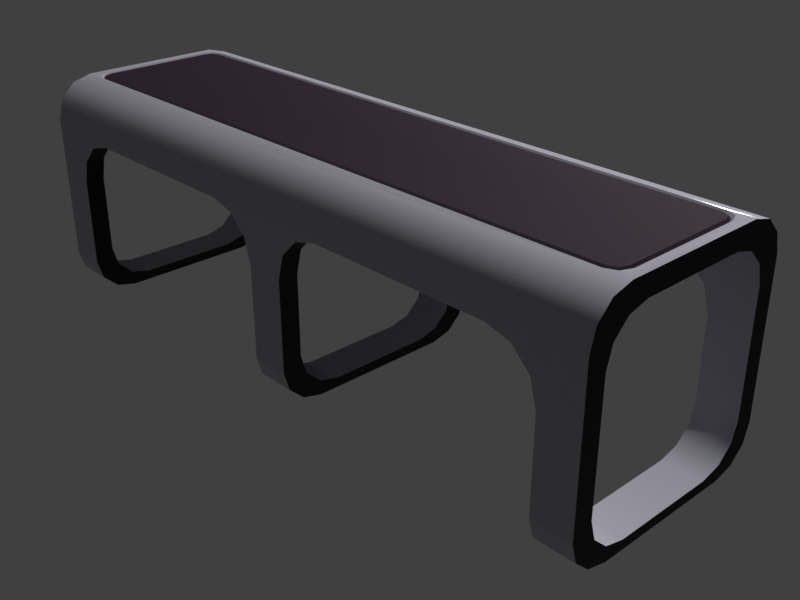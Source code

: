 # Source: scifi_bench.blend  (saved by Blender 3.6.14; exported with 4.5.12 LTS)
import bpy
from mathutils import Matrix  # noqa: F401  (used for matrix-valued properties, if any)

bpy.ops.wm.read_factory_settings(use_empty=True)
scene = bpy.context.scene
scene.name = 'Scene'

# ---- collections
col_cam___light = bpy.data.collections.new('Cam & light'); scene.collection.children.link(col_cam___light)
col_refer_6x = bpy.data.collections.new('Refer.6x'); scene.collection.children.link(col_refer_6x)
col_refer_3x = bpy.data.collections.new('Refer.3x'); scene.collection.children.link(col_refer_3x)
col_cutters_6x = bpy.data.collections.new('Cutters.6x'); scene.collection.children.link(col_cutters_6x)
col_cutters_3x = bpy.data.collections.new('Cutters.3x'); scene.collection.children.link(col_cutters_3x)
col_bench_6x = bpy.data.collections.new('Bench.6x'); scene.collection.children.link(col_bench_6x)
col_bench_3x = bpy.data.collections.new('Bench.3x'); scene.collection.children.link(col_bench_3x)

# ---- images (referenced by path relative to the original .blend; pixels are not part of the script)
import os
ASSET_DIR = os.environ.get("B2B_ASSET_DIR", "")  # directory of the original .blend (textures are referenced by path, not embedded)
HERE = os.path.dirname(os.path.abspath(__file__))  # packed textures are extracted next to this script under _unpacked/

def load_image(name, relpath, width, height, colorspace="sRGB"):
    """Load a texture the original file referenced (path relative to the .blend, or extracted next to this script)."""
    p = next((c for c in (os.path.join(HERE, relpath), os.path.join(ASSET_DIR, relpath)) if relpath and os.path.exists(c)), "")
    if p:
        img = bpy.data.images.load(p, check_existing=True)
        img.name = name
    else:  # same state as the original file: an image datablock whose file is absent (Cycles renders it pink)
        img = bpy.data.images.new(name, width, height)
        img.source = "FILE"
        img.filepath = "//" + (relpath or name)
    img.colorspace_settings.name = colorspace
    return img
img_plastic_n_png_001 = load_image('plastic.n.png.001', 'plastic.n.png', 1024, 1024, 'sRGB')
img_plastic_n_png = load_image('plastic.n.png', 'plastic.n.png', 1024, 1024, 'sRGB')
img_hex_plates_chair_n_png_001 = load_image('hex_plates_chair_n.png.001', 'hex_plates_chair_n.png', 1024, 1024, 'Non-Color')

# ---- materials (node trees are filled in below, after node groups)
mat_plastic_rubber = bpy.data.materials.new('Plastic.Rubber')
mat_plastic = bpy.data.materials.new('Plastic')
mat_softpad = bpy.data.materials.new('SoftPad')

# ---- node groups
ng_auto_smooth = bpy.data.node_groups.new('Auto Smooth', 'GeometryNodeTree')
_s = ng_auto_smooth.interface.new_socket(name='Geometry', in_out='OUTPUT', socket_type='NodeSocketGeometry')
_s = ng_auto_smooth.interface.new_socket(name='Geometry', in_out='INPUT', socket_type='NodeSocketGeometry')
_s = ng_auto_smooth.interface.new_socket(name='Angle', in_out='INPUT', socket_type='NodeSocketFloat')
_s.subtype = 'ANGLE'
_s.min_value = 0.0
_s.max_value = 3.142
ng_auto_smooth.is_modifier = True
_N = ng_auto_smooth.nodes; _L = ng_auto_smooth.links
n0 = _N.new('NodeGroupOutput'); n0.name = 'Group Output'; n0.location = (480, -100)
n1 = _N.new('NodeGroupInput'); n1.name = 'Group Input'; n1.location = (-420, -300)
n2 = _N.new('NodeGroupInput'); n2.name = 'Group Input.001'; n2.location = (-60, -100)
n3 = _N.new('GeometryNodeSetShadeSmooth'); n3.name = 'Set Shade Smooth'; n3.location = (120, -100)
n3.domain = 'EDGE'
n4 = _N.new('GeometryNodeSetShadeSmooth'); n4.name = 'Set Shade Smooth.001'; n4.location = (300, -100)
n5 = _N.new('GeometryNodeInputMeshEdgeAngle'); n5.name = 'Edge Angle'; n5.location = (-420, -220)
n6 = _N.new('GeometryNodeInputEdgeSmooth'); n6.name = 'Is Edge Smooth'; n6.location = (-60, -160)
n7 = _N.new('GeometryNodeInputShadeSmooth'); n7.name = 'Is Face Smooth'; n7.location = (-240, -340)
n8 = _N.new('FunctionNodeBooleanMath'); n8.name = 'Boolean Math'; n8.location = (-60, -220)
n9 = _N.new('FunctionNodeCompare'); n9.name = 'Compare'; n9.location = (-240, -180)
n9.operation = 'LESS_EQUAL'
_L.new(n5.outputs[0], n9.inputs[0])
_L.new(n4.outputs[0], n0.inputs[0])
_L.new(n1.outputs[1], n9.inputs[1])
_L.new(n9.outputs[0], n8.inputs[0])
_L.new(n7.outputs[0], n8.inputs[1])
_L.new(n2.outputs[0], n3.inputs[0])
_L.new(n6.outputs[0], n3.inputs[1])
_L.new(n3.outputs[0], n4.inputs[0])
_L.new(n8.outputs[0], n3.inputs[2])
n0.is_active_output = True

# ---- material node trees
mat_plastic_rubber.use_nodes = True; mat_plastic_rubber.node_tree.nodes.clear()
_N = mat_plastic_rubber.node_tree.nodes; _L = mat_plastic_rubber.node_tree.links
n0 = _N.new('ShaderNodeBsdfPrincipled'); n0.name = 'Principled BSDF'; n0.location = (10, 300)
n0.distribution = 'GGX'
n0.subsurface_method = 'RANDOM_WALK_SKIN'
n0.inputs[0].default_value = (0.02054, 0.01892, 0.02472, 1.0)
n0.inputs[2].default_value = 0.6
n0.inputs[3].default_value = 1.45
n0.inputs[27].default_value = (0.0, 0.0, 0.0, 1.0)
n0.inputs[28].default_value = 1.0
n1 = _N.new('ShaderNodeNormalMap'); n1.name = 'Normal Map'; n1.location = (-228, -226)
n2 = _N.new('ShaderNodeOutputMaterial'); n2.name = 'Material Output'; n2.location = (300, 300)
n3 = _N.new('ShaderNodeTexImage'); n3.name = 'Image Texture'; n3.location = (-561, -110)
n3.image = img_plastic_n_png_001
n4 = _N.new('ShaderNodeUVMap'); n4.name = 'UV Map.001'; n4.location = (-931, -120)
n4.uv_map = 'TexMap'
_L.new(n0.outputs[0], n2.inputs[0])
_L.new(n3.outputs[0], n1.inputs[1])
_L.new(n1.outputs[0], n0.inputs[5])
_L.new(n4.outputs[0], n3.inputs[0])
n2.is_active_output = True
mat_plastic.use_nodes = True; mat_plastic.node_tree.nodes.clear()
_N = mat_plastic.node_tree.nodes; _L = mat_plastic.node_tree.links
n0 = _N.new('ShaderNodeBsdfPrincipled'); n0.name = 'Principled BSDF'; n0.location = (10, 300)
n0.distribution = 'GGX'
n0.subsurface_method = 'RANDOM_WALK_SKIN'
n0.inputs[0].default_value = (0.6981, 0.6921, 0.8, 1.0)
n0.inputs[2].default_value = 0.05909
n0.inputs[3].default_value = 1.45
n0.inputs[27].default_value = (0.0, 0.0, 0.0, 1.0)
n0.inputs[28].default_value = 1.0
n1 = _N.new('ShaderNodeNormalMap'); n1.name = 'Normal Map'; n1.location = (-228, -226)
n2 = _N.new('ShaderNodeOutputMaterial'); n2.name = 'Material Output'; n2.location = (300, 300)
n3 = _N.new('ShaderNodeTexImage'); n3.name = 'Image Texture'; n3.location = (-561, -110)
n3.image = img_plastic_n_png
n4 = _N.new('ShaderNodeUVMap'); n4.name = 'UV Map.001'; n4.location = (-931, -120)
n4.uv_map = 'TexMap'
_L.new(n0.outputs[0], n2.inputs[0])
_L.new(n3.outputs[0], n1.inputs[1])
_L.new(n1.outputs[0], n0.inputs[5])
_L.new(n4.outputs[0], n3.inputs[0])
n2.is_active_output = True
mat_softpad.use_nodes = True; mat_softpad.node_tree.nodes.clear()
_N = mat_softpad.node_tree.nodes; _L = mat_softpad.node_tree.links
n0 = _N.new('ShaderNodeBsdfPrincipled'); n0.name = 'Principled BSDF'; n0.location = (10, 300)
n0.distribution = 'GGX'
n0.subsurface_method = 'RANDOM_WALK_SKIN'
n0.inputs[0].default_value = (0.04955, 0.02549, 0.04961, 1.0)
n0.inputs[3].default_value = 1.45
n0.inputs[27].default_value = (0.0, 0.0, 0.0, 1.0)
n0.inputs[28].default_value = 1.0
n1 = _N.new('ShaderNodeNormalMap'); n1.name = 'Normal Map'; n1.location = (-221, -235)
n2 = _N.new('ShaderNodeOutputMaterial'); n2.name = 'Material Output'; n2.location = (300, 300)
n3 = _N.new('ShaderNodeTexImage'); n3.name = 'Image Texture'; n3.location = (-595, -119)
n3.width = 280
n3.image = img_hex_plates_chair_n_png_001
n4 = _N.new('ShaderNodeUVMap'); n4.name = 'UV Map.001'; n4.location = (-902, -171)
n4.uv_map = 'TexMap'
_L.new(n0.outputs[0], n2.inputs[0])
_L.new(n3.outputs[0], n1.inputs[1])
_L.new(n1.outputs[0], n0.inputs[5])
_L.new(n4.outputs[0], n3.inputs[0])
n2.is_active_output = True

# ---- world
world_world = bpy.data.worlds.new('World'); scene.world = world_world
world_world.use_nodes = True; world_world.node_tree.nodes.clear()
_N = world_world.node_tree.nodes; _L = world_world.node_tree.links
n0 = _N.new('ShaderNodeOutputWorld'); n0.name = 'World Output'; n0.location = (300, 300)
n1 = _N.new('ShaderNodeBackground'); n1.name = 'Background'; n1.location = (10, 300)
n1.inputs[0].default_value = (0.05088, 0.05088, 0.05088, 1.0)
_L.new(n1.outputs[0], n0.inputs[0])
n0.is_active_output = True
world_world.color = (0.05088, 0.05088, 0.05088)
world_world.use_sun_shadow = False
world_world.sun_shadow_jitter_overblur = 0.0

# ---- cameras
cam_camera = bpy.data.cameras.new('Camera')
cam_camera.clip_end = 100.0
cam_camera.ortho_scale = 7.314

# ---- lights
light_light = bpy.data.lights.new('Light', 'POINT')
light_light.transmission_factor = 0.0
light_light.energy = 1000.0
light_light.shadow_soft_size = 0.1
light_light.shadow_maximum_resolution = 0.006
light_light.use_absolute_resolution = True

# ---- meshes
me_cube_001 = bpy.data.meshes.new('Cube.001')
me_cube_001.from_pydata([(-0.23, -0.23, -0.23), (-0.23, -0.23, 0.23), (-0.23, 0.23, -0.23), (-0.23, 0.23, 0.23), (0.23, -0.23, -0.23), (0.23, -0.23, 0.23), (0.23, 0.23, -0.23), (0.23, 0.23, 0.23)], [], [(0, 1, 3, 2), (2, 3, 7, 6), (6, 7, 5, 4), (4, 5, 1, 0), (2, 6, 4, 0), (7, 3, 1, 5)])
_uv = me_cube_001.uv_layers.new(name='UVMap')
_uv.uv.foreach_set('vector', [0.375, 0.0, 0.625, 0.0, 0.625, 0.25, 0.375, 0.25, 0.375, 0.25, 0.625, 0.25, 0.625, 0.5, 0.375, 0.5, 0.375, 0.5, 0.625, 0.5, 0.625, 0.75, 0.375, 0.75, 0.375, 0.75, 0.625, 0.75, 0.625, 1.0, 0.375, 1.0, 0.125, 0.5, 0.375, 0.5, 0.375, 0.75, 0.125, 0.75, 0.625, 0.5, 0.875, 0.5, 0.875, 0.75, 0.625, 0.75])
me_cube_001.update()
me_cube_010 = bpy.data.meshes.new('Cube.010')
me_cube_010.from_pydata([(-1.3, -0.33, -0.1), (-1.3, 0.33, -0.1), (-0.71, -0.33, -0.1), (-0.71, 0.33, -0.1), (0.71, -0.33, -0.1), (0.71, 0.33, -0.1), (1.3, -0.33, -0.1), (1.3, 0.33, -0.1), (-1.2, -0.33, 0.36), (-1.3, -0.33, 0.26), (-1.25, -0.33, 0.3466), (-1.287, -0.33, 0.31), (-1.3, 0.33, 0.26), (-1.2, 0.33, 0.36), (-1.287, 0.33, 0.31), (-1.25, 0.33, 0.3466), (-0.71, -0.33, 0.26), (-0.81, -0.33, 0.36), (-0.7234, -0.33, 0.31), (-0.76, -0.33, 0.3466), (-0.81, 0.33, 0.36), (-0.71, 0.33, 0.26), (-0.76, 0.33, 0.3466), (-0.7234, 0.33, 0.31), (0.81, -0.33, 0.36), (0.71, -0.33, 0.26), (0.76, -0.33, 0.3466), (0.7234, -0.33, 0.31), (0.71, 0.33, 0.26), (0.81, 0.33, 0.36), (0.7234, 0.33, 0.31), (0.76, 0.33, 0.3466), (1.3, -0.33, 0.26), (1.2, -0.33, 0.36), (1.287, -0.33, 0.31), (1.25, -0.33, 0.3466), (1.2, 0.33, 0.36), (1.3, 0.33, 0.26), (1.25, 0.33, 0.3466), (1.287, 0.33, 0.31), (-0.63, -0.33, -0.1), (-0.63, 0.33, -0.1), (-0.04, -0.33, -0.1), (-0.04, 0.33, -0.1), (-0.53, -0.33, 0.36), (-0.63, -0.33, 0.26), (-0.58, -0.33, 0.3466), (-0.6166, -0.33, 0.31), (-0.63, 0.33, 0.26), (-0.53, 0.33, 0.36), (-0.6166, 0.33, 0.31), (-0.58, 0.33, 0.3466), (-0.04, -0.33, 0.26), (-0.14, -0.33, 0.36), (-0.0534, -0.33, 0.31), (-0.09, -0.33, 0.3466), (-0.14, 0.33, 0.36), (-0.04, 0.33, 0.26), (-0.09, 0.33, 0.3466), (-0.0534, 0.33, 0.31), (0.04, -0.33, -0.1), (0.04, 0.33, -0.1), (0.63, -0.33, -0.1), (0.63, 0.33, -0.1), (0.14, -0.33, 0.36), (0.04, -0.33, 0.26), (0.09, -0.33, 0.3466), (0.0534, -0.33, 0.31), (0.04, 0.33, 0.26), (0.14, 0.33, 0.36), (0.0534, 0.33, 0.31), (0.09, 0.33, 0.3466), (0.63, -0.33, 0.26), (0.53, -0.33, 0.36), (0.6166, -0.33, 0.31), (0.58, -0.33, 0.3466), (0.53, 0.33, 0.36), (0.63, 0.33, 0.26), (0.58, 0.33, 0.3466), (0.6166, 0.33, 0.31)], [], [(20, 13, 8, 17), (3, 21, 16, 2), (6, 32, 34, 35, 33, 24, 26, 27, 25, 4), (0, 9, 12, 1), (1, 3, 2, 0), (1, 12, 14, 15, 13, 20, 22, 23, 21, 3), (36, 29, 24, 33), (7, 37, 32, 6), (4, 25, 28, 5), (5, 7, 6, 4), (5, 28, 30, 31, 29, 36, 38, 39, 37, 7), (8, 13, 15, 10), (10, 15, 14, 11), (11, 14, 12, 9), (20, 17, 19, 22), (22, 19, 18, 23), (23, 18, 16, 21), (24, 29, 31, 26), (26, 31, 30, 27), (27, 30, 28, 25), (36, 33, 35, 38), (38, 35, 34, 39), (39, 34, 32, 37), (2, 16, 18, 19, 17, 8, 10, 11, 9, 0), (56, 49, 44, 53), (43, 57, 52, 42), (40, 45, 48, 41), (41, 43, 42, 40), (41, 48, 50, 51, 49, 56, 58, 59, 57, 43), (44, 49, 51, 46), (46, 51, 50, 47), (47, 50, 48, 45), (56, 53, 55, 58), (58, 55, 54, 59), (59, 54, 52, 57), (42, 52, 54, 55, 53, 44, 46, 47, 45, 40), (62, 72, 74, 75, 73, 64, 66, 67, 65, 60), (76, 69, 64, 73), (63, 77, 72, 62), (60, 65, 68, 61), (61, 63, 62, 60), (61, 68, 70, 71, 69, 76, 78, 79, 77, 63), (64, 69, 71, 66), (66, 71, 70, 67), (67, 70, 68, 65), (76, 73, 75, 78), (78, 75, 74, 79), (79, 74, 72, 77)])
_uv = me_cube_010.uv_layers.new(name='TexMap')
_uv.uv.foreach_set('vector', [3.289, 11.39, 3.289, 13.42, -0.1521, 13.42, -0.1521, 11.39, 3.289, 8.7, 3.289, 10.58, -0.1521, 10.58, -0.1521, 8.7, 10.59, -12.1, 8.709, -12.1, 8.448, -12.17, 8.257, -12.36, 8.187, -12.62, 8.187, -14.65, 8.257, -14.91, 8.448, -15.1, 8.709, -15.17, 10.59, -15.17, -0.1521, 16.11, -0.1521, 14.23, 3.289, 14.23, 3.289, 16.11, 3.289, 5.624, 3.289, 8.7, -0.1521, 8.7, -0.1521, 5.624, 3.289, 5.624, 5.166, 5.624, 5.427, 5.694, 5.617, 5.885, 5.687, 6.146, 5.687, 8.179, 5.617, 8.44, 5.427, 8.63, 5.166, 8.7, 3.289, 8.7, 14.03, -9.41, 14.03, -7.376, 10.59, -7.376, 10.59, -9.41, 14.03, -12.1, 14.03, -10.22, 10.59, -10.22, 10.59, -12.1, 10.59, -4.69, 10.59, -6.567, 14.03, -6.567, 14.03, -4.69, 14.03, -15.17, 14.03, -12.1, 10.59, -12.1, 10.59, -15.17, 14.03, -15.17, 15.9, -15.17, 16.16, -15.1, 16.36, -14.91, 16.42, -14.65, 16.42, -12.62, 16.36, -12.36, 16.16, -12.17, 15.9, -12.1, 14.03, -12.1, -0.1521, 13.42, 3.289, 13.42, 3.289, 13.69, -0.1521, 13.69, -0.1521, 13.69, 3.289, 13.69, 3.289, 13.96, -0.1521, 13.96, -0.1521, 13.96, 3.289, 13.96, 3.289, 14.23, -0.1521, 14.23, 3.289, 11.39, -0.1521, 11.39, -0.1521, 11.12, 3.289, 11.12, 3.289, 11.12, -0.1521, 11.12, -0.1521, 10.85, 3.289, 10.85, 3.289, 10.85, -0.1521, 10.85, -0.1521, 10.58, 3.289, 10.58, 10.59, -7.376, 14.03, -7.376, 14.03, -7.106, 10.59, -7.106, 10.59, -7.106, 14.03, -7.106, 14.03, -6.837, 10.59, -6.837, 10.59, -6.837, 14.03, -6.837, 14.03, -6.567, 10.59, -6.567, 14.03, -9.41, 10.59, -9.41, 10.59, -9.68, 14.03, -9.68, 14.03, -9.68, 10.59, -9.68, 10.59, -9.949, 14.03, -9.949, 14.03, -9.949, 10.59, -9.949, 10.59, -10.22, 14.03, -10.22, -0.1521, 8.7, -2.029, 8.7, -2.29, 8.63, -2.481, 8.44, -2.55, 8.179, -2.55, 6.146, -2.481, 5.885, -2.29, 5.694, -2.029, 5.624, -0.1521, 5.624, 11.68, 11.39, 11.68, 13.42, 8.236, 13.42, 8.236, 11.39, 11.68, 8.7, 11.68, 10.58, 8.236, 10.58, 8.236, 8.7, 8.236, 16.11, 8.236, 14.23, 11.68, 14.23, 11.68, 16.11, 11.68, 5.624, 11.68, 8.7, 8.236, 8.7, 8.236, 5.624, 11.68, 5.624, 13.55, 5.624, 13.81, 5.694, 14.01, 5.885, 14.08, 6.146, 14.08, 8.179, 14.01, 8.44, 13.81, 8.63, 13.55, 8.7, 11.68, 8.7, 8.236, 13.42, 11.68, 13.42, 11.68, 13.69, 8.236, 13.69, 8.236, 13.69, 11.68, 13.69, 11.68, 13.96, 8.236, 13.96, 8.236, 13.96, 11.68, 13.96, 11.68, 14.23, 8.236, 14.23, 11.68, 11.39, 8.236, 11.39, 8.236, 11.12, 11.68, 11.12, 11.68, 11.12, 8.236, 11.12, 8.236, 10.85, 11.68, 10.85, 11.68, 10.85, 8.236, 10.85, 8.236, 10.58, 11.68, 10.58, 8.236, 8.7, 6.359, 8.7, 6.098, 8.63, 5.907, 8.44, 5.837, 8.179, 5.837, 6.146, 5.907, 5.885, 6.098, 5.694, 6.359, 5.624, 8.236, 5.624, -9.586, 13.08, -7.709, 13.08, -7.448, 13.15, -7.257, 13.34, -7.187, 13.6, -7.187, 15.63, -7.257, 15.9, -7.448, 16.09, -7.709, 16.16, -9.586, 16.16, -13.03, 10.39, -13.03, 8.36, -9.586, 8.36, -9.586, 10.39, -13.03, 13.08, -13.03, 11.2, -9.586, 11.2, -9.586, 13.08, -9.586, 5.673, -9.586, 7.55, -13.03, 7.55, -13.03, 5.673, -13.03, 16.16, -13.03, 13.08, -9.586, 13.08, -9.586, 16.16, -13.03, 16.16, -14.9, 16.16, -15.16, 16.09, -15.36, 15.9, -15.42, 15.63, -15.42, 13.6, -15.36, 13.34, -15.16, 13.15, -14.9, 13.08, -13.03, 13.08, -9.586, 8.36, -13.03, 8.36, -13.03, 8.09, -9.586, 8.09, -9.586, 8.09, -13.03, 8.09, -13.03, 7.82, -9.586, 7.82, -9.586, 7.82, -13.03, 7.82, -13.03, 7.55, -9.586, 7.55, -13.03, 10.39, -9.586, 10.39, -9.586, 10.66, -13.03, 10.66, -13.03, 10.66, -9.586, 10.66, -9.586, 10.93, -13.03, 10.93, -13.03, 10.93, -9.586, 10.93, -9.586, 11.2, -13.03, 11.2])
me_cube_010.materials.append(mat_plastic_rubber)
me_cube_010.update()
me_cube_003 = bpy.data.meshes.new('Cube.003')
me_cube_003.from_pydata([(-0.61, -0.33, -0.1), (-0.61, 0.33, -0.1), (-0.04, -0.33, -0.1), (-0.04, 0.33, -0.1), (-0.51, -0.33, 0.36), (-0.61, -0.33, 0.26), (-0.56, -0.33, 0.3466), (-0.5966, -0.33, 0.31), (-0.61, 0.33, 0.26), (-0.51, 0.33, 0.36), (-0.5966, 0.33, 0.31), (-0.56, 0.33, 0.3466), (-0.04, -0.33, 0.26), (-0.14, -0.33, 0.36), (-0.0534, -0.33, 0.31), (-0.09, -0.33, 0.3466), (-0.14, 0.33, 0.36), (-0.04, 0.33, 0.26), (-0.09, 0.33, 0.3466), (-0.0534, 0.33, 0.31), (0.04, -0.33, -0.1), (0.04, 0.33, -0.1), (0.61, -0.33, -0.1), (0.61, 0.33, -0.1), (0.14, -0.33, 0.36), (0.04, -0.33, 0.26), (0.09, -0.33, 0.3466), (0.0534, -0.33, 0.31), (0.04, 0.33, 0.26), (0.14, 0.33, 0.36), (0.0534, 0.33, 0.31), (0.09, 0.33, 0.3466), (0.61, -0.33, 0.26), (0.51, -0.33, 0.36), (0.5966, -0.33, 0.31), (0.56, -0.33, 0.3466), (0.51, 0.33, 0.36), (0.61, 0.33, 0.26), (0.56, 0.33, 0.3466), (0.5966, 0.33, 0.31)], [], [(16, 9, 4, 13), (3, 17, 12, 2), (0, 5, 8, 1), (1, 3, 2, 0), (1, 8, 10, 11, 9, 16, 18, 19, 17, 3), (4, 9, 11, 6), (6, 11, 10, 7), (7, 10, 8, 5), (16, 13, 15, 18), (18, 15, 14, 19), (19, 14, 12, 17), (2, 12, 14, 15, 13, 4, 6, 7, 5, 0), (36, 29, 24, 33), (23, 37, 32, 22), (20, 25, 28, 21), (21, 23, 22, 20), (21, 28, 30, 31, 29, 36, 38, 39, 37, 23), (24, 29, 31, 26), (26, 31, 30, 27), (27, 30, 28, 25), (36, 33, 35, 38), (38, 35, 34, 39), (39, 34, 32, 37), (22, 32, 34, 35, 33, 24, 26, 27, 25, 20)])
_uv = me_cube_003.uv_layers.new(name='TexMap')
_uv.uv.foreach_set('vector', [11.83, 1.32, 11.83, 5.05, 5.173, 5.05, 5.173, 1.32, 11.83, -3.875, 11.83, -0.2459, 5.173, -0.2459, 5.173, -3.875, 5.173, 10.24, 5.173, 6.615, 11.83, 6.615, 11.83, 10.24, 11.83, -9.622, 11.83, -3.875, 5.173, -3.875, 5.173, -9.622, 11.83, -9.622, 15.46, -9.622, 15.96, -9.487, 16.33, -9.118, 16.46, -8.614, 16.46, -4.883, 16.33, -4.379, 15.96, -4.01, 15.46, -3.875, 11.83, -3.875, 5.173, 5.05, 11.83, 5.05, 11.83, 5.572, 5.173, 5.572, 5.173, 5.572, 11.83, 5.572, 11.83, 6.094, 5.173, 6.094, 5.173, 6.094, 11.83, 6.094, 11.83, 6.615, 5.173, 6.615, 11.83, 1.32, 5.173, 1.32, 5.173, 0.7978, 11.83, 0.7978, 11.83, 0.7978, 5.173, 0.7978, 5.173, 0.276, 11.83, 0.276, 11.83, 0.276, 5.173, 0.276, 5.173, -0.2459, 11.83, -0.2459, 5.173, -3.875, 1.544, -3.875, 1.04, -4.01, 0.6706, -4.379, 0.5356, -4.883, 0.5356, -8.614, 0.6706, -9.118, 1.04, -9.487, 1.544, -9.622, 5.173, -9.622, -10.83, -0.6966, -10.83, -4.427, -4.173, -4.427, -4.173, -0.6966, -10.83, 4.498, -10.83, 0.8689, -4.173, 0.8689, -4.173, 4.498, -4.173, -9.622, -4.173, -5.992, -10.83, -5.992, -10.83, -9.622, -10.83, 10.24, -10.83, 4.498, -4.173, 4.498, -4.173, 10.24, -10.83, 10.24, -14.46, 10.24, -14.96, 10.11, -15.33, 9.741, -15.46, 9.237, -15.46, 5.506, -15.33, 5.002, -14.96, 4.633, -14.46, 4.498, -10.83, 4.498, -4.173, -4.427, -10.83, -4.427, -10.83, -4.949, -4.173, -4.949, -4.173, -4.949, -10.83, -4.949, -10.83, -5.471, -4.173, -5.471, -4.173, -5.471, -10.83, -5.471, -10.83, -5.992, -4.173, -5.992, -10.83, -0.6966, -4.173, -0.6966, -4.173, -0.1748, -10.83, -0.1748, -10.83, -0.1748, -4.173, -0.1748, -4.173, 0.3471, -10.83, 0.3471, -10.83, 0.3471, -4.173, 0.3471, -4.173, 0.8689, -10.83, 0.8689, -4.173, 4.498, -0.5437, 4.498, -0.03965, 4.633, 0.3294, 5.002, 0.4644, 5.506, 0.4644, 9.237, 0.3294, 9.741, -0.03966, 10.11, -0.5437, 10.24, -4.173, 10.24])
me_cube_003.materials.append(mat_plastic_rubber)
me_cube_003.update()
me_cube_007 = bpy.data.meshes.new('Cube.007')
me_cube_007.from_pydata([(-1.38, -0.23, -0.1524), (-1.38, -0.1464, -0.23), (-1.38, -0.2188, -0.1912), (-1.38, -0.1882, -0.2196), (-1.38, -0.23, 0.1487), (-1.38, -0.1893, 0.2191), (-1.38, -0.2191, 0.1893), (-1.38, 0.23, -0.1524), (-1.38, 0.1464, -0.23), (-1.38, 0.2188, -0.1912), (-1.38, 0.1882, -0.2196), (-1.38, 0.23, 0.1487), (-1.38, 0.2191, 0.1893), (-1.38, 0.1893, 0.2191), (1.38, -0.23, -0.1524), (1.38, -0.1464, -0.23), (1.38, -0.2188, -0.1912), (1.38, -0.1882, -0.2196), (1.38, -0.23, 0.1487), (1.38, -0.2191, 0.1893), (1.38, -0.1893, 0.2191), (1.38, 0.23, -0.1524), (1.38, 0.1464, -0.23), (1.38, 0.2188, -0.1912), (1.38, 0.1882, -0.2196), (1.38, 0.23, 0.1487), (1.38, 0.1893, 0.2191), (1.38, 0.2191, 0.1893), (-1.38, 0.1087, 0.19), (-1.38, 0.19, 0.1087), (-1.38, 0.1493, 0.1791), (-1.38, 0.1791, 0.1493), (-1.38, -0.19, 0.1087), (-1.38, -0.1087, 0.19), (-1.38, -0.1791, 0.1493), (-1.38, -0.1493, 0.1791), (-1.38, -0.19, -0.1324), (-1.38, -0.1064, -0.21), (-1.38, -0.1788, -0.1712), (-1.38, -0.1482, -0.1996), (-1.38, 0.1064, -0.21), (-1.38, 0.19, -0.1324), (-1.38, 0.1482, -0.1996), (-1.38, 0.1788, -0.1712), (1.38, -0.1087, 0.19), (1.38, -0.19, 0.1087), (1.38, -0.1493, 0.1791), (1.38, -0.1791, 0.1493), (1.38, 0.19, 0.1087), (1.38, 0.1087, 0.19), (1.38, 0.1791, 0.1493), (1.38, 0.1493, 0.1791), (1.38, -0.1064, -0.21), (1.38, -0.19, -0.1324), (1.38, -0.1482, -0.1996), (1.38, -0.1788, -0.1712), (1.38, 0.19, -0.1324), (1.38, 0.1064, -0.21), (1.38, 0.1788, -0.1712), (1.38, 0.1482, -0.1996), (-1.38, 0.1487, 0.23), (-1.38, -0.1487, 0.23), (1.38, 0.1487, 0.23), (1.38, -0.1487, 0.23), (-1.328, -0.1387, 0.23), (-1.35, -0.1167, 0.23), (-1.344, -0.1323, 0.23), (-1.35, 0.1167, 0.23), (-1.328, 0.1387, 0.23), (-1.344, 0.1323, 0.23), (1.35, -0.1167, 0.23), (1.328, -0.1387, 0.23), (1.344, -0.1323, 0.23), (1.328, 0.1387, 0.23), (1.35, 0.1167, 0.23), (1.344, 0.1323, 0.23), (-1.33, -0.1487, 0.23), (-1.351, -0.1399, 0.23), (-1.36, -0.1187, 0.23), (-1.36, 0.1187, 0.23), (-1.351, 0.1399, 0.23), (-1.33, 0.1487, 0.23), (1.36, -0.1187, 0.23), (1.351, -0.1399, 0.23), (1.33, -0.1487, 0.23), (1.33, 0.1487, 0.23), (1.351, 0.1399, 0.23), (1.36, 0.1187, 0.23), (-1.329, -0.1437, 0.225), (-1.347, -0.1361, 0.225), (-1.355, -0.1177, 0.225), (-1.355, 0.1177, 0.225), (-1.347, 0.1361, 0.225), (-1.329, 0.1437, 0.225), (1.355, -0.1177, 0.225), (1.347, -0.1361, 0.225), (1.329, -0.1437, 0.225), (1.329, 0.1437, 0.225), (1.347, 0.1361, 0.225), (1.355, 0.1177, 0.225)], [], [(48, 29, 41, 56), (61, 60, 28, 33), (37, 52, 57, 40), (14, 18, 4, 0), (45, 18, 14, 53), (8, 1, 37, 40), (49, 62, 63, 44), (29, 11, 7, 41), (56, 21, 25, 48), (74, 75, 73, 68, 69, 67, 65, 66, 64, 71, 72, 70), (52, 15, 22, 57), (36, 32, 45, 53), (28, 49, 44, 33), (86, 87, 82, 83, 84, 63, 62, 85), (9, 23, 24, 10), (7, 21, 23, 9), (17, 3, 1, 15), (16, 2, 3, 17), (14, 0, 2, 16), (30, 51, 49, 28), (31, 50, 51, 30), (29, 48, 50, 31), (46, 35, 33, 44), (0, 36, 38, 2), (2, 38, 39, 3), (3, 39, 37, 1), (8, 40, 42, 10), (10, 42, 43, 9), (9, 43, 41, 7), (47, 34, 35, 46), (45, 32, 34, 47), (43, 58, 56, 41), (15, 52, 54, 17), (17, 54, 55, 16), (16, 55, 53, 14), (21, 56, 58, 23), (23, 58, 59, 24), (24, 59, 57, 22), (42, 59, 58, 43), (40, 57, 59, 42), (39, 54, 52, 37), (38, 55, 54, 39), (36, 53, 55, 38), (27, 12, 13, 26), (25, 11, 12, 27), (19, 6, 4, 18), (20, 5, 6, 19), (8, 22, 15, 1), (11, 29, 31, 12), (12, 31, 30, 13), (13, 30, 28, 60), (61, 33, 35, 5), (5, 35, 34, 6), (6, 34, 32, 4), (18, 45, 47, 19), (19, 47, 46, 20), (20, 46, 44, 63), (62, 49, 51, 26), (26, 51, 50, 27), (27, 50, 48, 25), (0, 4, 32, 36), (11, 25, 21, 7), (76, 77, 78, 79, 80, 81, 60, 61), (10, 24, 22, 8), (88, 89, 77, 76), (89, 90, 78, 77), (91, 92, 80, 79), (92, 93, 81, 80), (94, 95, 83, 82), (95, 96, 84, 83), (97, 98, 86, 85), (98, 99, 87, 86), (90, 91, 79, 78), (96, 88, 76, 84), (99, 94, 82, 87), (93, 97, 85, 81), (64, 66, 89, 88), (66, 65, 90, 89), (67, 69, 92, 91), (69, 68, 93, 92), (70, 72, 95, 94), (72, 71, 96, 95), (73, 75, 98, 97), (75, 74, 99, 98), (65, 67, 91, 90), (71, 64, 88, 96), (74, 70, 94, 99), (68, 73, 97, 93), (84, 76, 61, 5, 20, 63), (26, 13, 60, 81, 85, 62)])
me_cube_007.polygons.foreach_set('use_smooth', [True] * 90)
me_cube_007.polygons.foreach_set('material_index', [0, 2, 0, 0, 2, 2, 2, 2, 2, 1, 2, 0, 0, 0, 0, 0, 0, 0, 0, 0, 0, 0, 0, 2, 2, 2, 2, 2, 2, 0, 0, 0, 2, 2, 2, 2, 2, 2, 0, 0, 0, 0, 0, 0, 0, 0, 0, 0, 2, 2, 2, 2, 2, 2, 2, 2, 2, 2, 2, 2, 2, 0, 0, 0, 0, 0, 0, 0, 0, 0, 0, 0, 0, 0, 0, 0, 1, 1, 1, 1, 1, 1, 1, 1, 1, 1, 1, 1, 0, 0])
_k = set([(64, 66), (64, 71), (65, 66), (65, 67), (67, 69), (68, 69), (68, 73), (70, 72), (70, 74), (71, 72), (73, 75), (74, 75), (76, 77), (76, 84), (77, 78), (78, 79), (79, 80), (80, 81), (81, 85), (82, 83), (82, 87), (83, 84), (85, 86), (86, 87), (88, 89), (88, 96), (89, 90), (90, 91), (91, 92), (92, 93), (93, 97), (94, 95), (94, 99), (95, 96), (97, 98), (98, 99)])
me_cube_007.attributes.new('sharp_edge', 'BOOLEAN', 'EDGE').data.foreach_set('value', [ (min(e.vertices), max(e.vertices)) in _k for e in me_cube_007.edges])
_uv = me_cube_007.uv_layers.new(name='TexMap')
_uv.uv.foreach_set('vector', [12.53, -15.45, 12.53, 11.81, 10.15, 11.81, 10.15, -15.45, 6.589, 15.65, 6.589, 12.71, 6.984, 13.11, 6.984, 15.25, 6.81, 11.81, 6.81, -15.45, 8.912, -15.45, 8.912, 11.81, -13.72, -15.45, -10.74, -15.45, -10.73, 11.88, -13.71, 11.88, 3.144, 12.3, 2.749, 11.91, 5.723, 11.91, 5.525, 12.3, 11.13, 12.73, 11.13, 15.62, 10.93, 15.23, 10.93, 13.13, 2.341, 15.25, 1.946, 15.65, 1.946, 12.71, 2.341, 13.11, 7.787, 12.3, 7.392, 11.91, 10.37, 11.91, 10.17, 12.3, 5.525, 16.05, 5.723, 16.45, 2.749, 16.45, 3.144, 16.05, -6.87, -15.11, -6.727, -15.05, -6.669, -14.9, -6.681, 11.33, -6.739, 11.47, -6.882, 11.54, -9.139, 11.54, -9.282, 11.48, -9.34, 11.33, -9.338, -14.9, -9.281, -15.05, -9.137, -15.11, 6.291, 13.13, 6.489, 12.73, 6.489, 15.62, 6.291, 15.23, 5.574, 11.81, 3.193, 11.81, 3.193, -15.45, 5.574, -15.45, 13.78, 11.81, 13.78, -15.45, 15.92, -15.45, 15.92, 11.81, -6.622, -15.15, -6.839, -15.25, -9.169, -15.25, -9.385, -15.15, -9.479, -14.93, -9.473, -15.44, -6.535, -15.45, -6.529, -14.93, -1.909, 11.88, -1.893, -15.45, -1.48, -15.45, -1.496, 11.88, -2.309, 11.88, -2.292, -15.45, -1.893, -15.45, -1.909, 11.88, -14.53, -15.45, -14.52, 11.88, -14.95, 11.88, -14.96, -15.45, -14.12, -15.45, -14.11, 11.88, -14.52, 11.88, -14.53, -15.45, -13.72, -15.45, -13.71, 11.88, -14.11, 11.88, -14.12, -15.45, 13.36, 11.81, 13.36, -15.45, 13.78, -15.45, 13.78, 11.81, 12.95, 11.81, 12.95, -15.45, 13.36, -15.45, 13.36, 11.81, 12.53, 11.81, 12.53, -15.45, 12.95, -15.45, 12.95, 11.81, 2.362, -15.45, 2.362, 11.81, 1.946, 11.81, 1.946, -15.45, 10.37, 16.45, 10.17, 16.05, 10.55, 15.94, 10.75, 16.34, 10.75, 16.34, 10.55, 15.94, 10.83, 15.64, 11.03, 16.04, 11.03, 16.04, 10.83, 15.64, 10.93, 15.23, 11.13, 15.62, 11.13, 12.73, 10.93, 13.13, 10.83, 12.71, 11.03, 12.32, 11.03, 12.32, 10.83, 12.71, 10.55, 12.41, 10.75, 12.02, 10.75, 12.02, 10.55, 12.41, 10.17, 12.3, 10.37, 11.91, 2.777, -15.45, 2.777, 11.81, 2.362, 11.81, 2.362, -15.45, 3.193, -15.45, 3.193, 11.81, 2.777, 11.81, 2.777, -15.45, 9.75, 11.81, 9.75, -15.45, 10.15, -15.45, 10.15, 11.81, 6.489, 12.73, 6.291, 13.13, 6.189, 12.71, 6.386, 12.32, 6.386, 12.32, 6.189, 12.71, 5.908, 12.41, 6.106, 12.02, 6.106, 12.02, 5.908, 12.41, 5.525, 12.3, 5.723, 11.91, 5.723, 16.45, 5.525, 16.05, 5.908, 15.94, 6.106, 16.34, 6.106, 16.34, 5.908, 15.94, 6.189, 15.64, 6.386, 16.04, 6.386, 16.04, 6.189, 15.64, 6.291, 15.23, 6.489, 15.62, 9.338, 11.81, 9.338, -15.45, 9.75, -15.45, 9.75, 11.81, 8.912, 11.81, 8.912, -15.45, 9.338, -15.45, 9.338, 11.81, 6.385, 11.81, 6.385, -15.45, 6.81, -15.45, 6.81, 11.81, 5.973, 11.81, 5.973, -15.45, 6.385, -15.45, 6.385, 11.81, 5.574, 11.81, 5.574, -15.45, 5.973, -15.45, 5.973, 11.81, -5.69, -15.45, -5.706, 11.87, -6.123, 11.87, -6.107, -15.45, -5.273, -15.45, -5.29, 11.87, -5.706, 11.87, -5.69, -15.45, -10.32, -15.45, -10.31, 11.88, -10.73, 11.88, -10.74, -15.45, -9.902, -15.45, -9.896, 11.88, -10.31, 11.88, -10.32, -15.45, -1.069, 11.88, -1.053, -15.45, 1.846, -15.45, 1.83, 11.88, 7.392, 11.91, 7.787, 12.3, 7.385, 12.41, 6.99, 12.01, 6.99, 12.01, 7.385, 12.41, 7.091, 12.7, 6.696, 12.31, 6.696, 12.31, 7.091, 12.7, 6.984, 13.11, 6.589, 12.71, 6.589, 15.65, 6.984, 15.25, 7.091, 15.65, 6.696, 16.05, 6.696, 16.05, 7.091, 15.65, 7.385, 15.95, 6.99, 16.34, 6.99, 16.34, 7.385, 15.95, 7.787, 16.05, 7.392, 16.45, 2.749, 11.91, 3.144, 12.3, 2.742, 12.41, 2.347, 12.01, 2.347, 12.01, 2.742, 12.41, 2.449, 12.7, 2.054, 12.31, 2.054, 12.31, 2.449, 12.7, 2.341, 13.11, 1.946, 12.71, 1.946, 15.65, 2.341, 15.25, 2.449, 15.65, 2.054, 16.05, 2.054, 16.05, 2.449, 15.65, 2.742, 15.95, 2.347, 16.34, 2.347, 16.34, 2.742, 15.95, 3.144, 16.05, 2.749, 16.45, 10.37, 16.45, 7.392, 16.45, 7.787, 16.05, 10.17, 16.05, -5.29, 11.87, -5.273, -15.45, -2.292, -15.45, -2.309, 11.88, -9.479, 11.36, -9.386, 11.58, -9.17, 11.68, -6.85, 11.67, -6.635, 11.58, -6.541, 11.36, -6.548, 11.87, -9.472, 11.87, -1.496, 11.88, -1.48, -15.45, -1.053, -15.45, -1.069, 11.88, -9.409, 11.35, -9.332, 11.53, -9.386, 11.58, -9.479, 11.36, -9.332, 11.53, -9.154, 11.61, -9.17, 11.68, -9.386, 11.58, -6.866, 11.6, -6.688, 11.52, -6.635, 11.58, -6.85, 11.67, -6.688, 11.52, -6.611, 11.34, -6.541, 11.36, -6.635, 11.58, -9.153, -15.18, -9.332, -15.1, -9.385, -15.15, -9.169, -15.25, -9.332, -15.1, -9.409, -14.91, -9.479, -14.93, -9.385, -15.15, -6.599, -14.92, -6.676, -15.1, -6.622, -15.15, -6.529, -14.93, -6.676, -15.1, -6.855, -15.18, -6.839, -15.25, -6.622, -15.15, -9.154, 11.61, -6.866, 11.6, -6.85, 11.67, -9.17, 11.68, -9.409, -14.91, -9.409, 11.35, -9.479, 11.36, -9.479, -14.93, -6.855, -15.18, -9.153, -15.18, -9.169, -15.25, -6.839, -15.25, -6.611, 11.34, -6.599, -14.92, -6.529, -14.93, -6.541, 11.36, -9.34, 11.33, -9.282, 11.48, -9.332, 11.53, -9.409, 11.35, -9.282, 11.48, -9.139, 11.54, -9.154, 11.61, -9.332, 11.53, -6.882, 11.54, -6.739, 11.47, -6.688, 11.52, -6.866, 11.6, -6.739, 11.47, -6.681, 11.33, -6.611, 11.34, -6.688, 11.52, -9.137, -15.11, -9.281, -15.05, -9.332, -15.1, -9.153, -15.18, -9.281, -15.05, -9.338, -14.9, -9.409, -14.91, -9.332, -15.1, -6.669, -14.9, -6.727, -15.05, -6.676, -15.1, -6.599, -14.92, -6.727, -15.05, -6.87, -15.11, -6.855, -15.18, -6.676, -15.1, -9.139, 11.54, -6.882, 11.54, -6.866, 11.6, -9.154, 11.61, -9.338, -14.9, -9.34, 11.33, -9.409, 11.35, -9.409, -14.91, -6.87, -15.11, -9.137, -15.11, -9.153, -15.18, -6.855, -15.18, -6.681, 11.33, -6.669, -14.9, -6.599, -14.92, -6.611, 11.34, -9.479, -14.93, -9.479, 11.36, -9.472, 11.87, -9.896, 11.88, -9.902, -15.45, -9.473, -15.44, -6.107, -15.45, -6.123, 11.87, -6.548, 11.87, -6.541, 11.36, -6.529, -14.93, -6.535, -15.45])
me_cube_007.materials.append(mat_plastic)
me_cube_007.materials.append(mat_softpad)
me_cube_007.materials.append(mat_plastic_rubber)
me_cube_007.update()
me_cube_002 = bpy.data.meshes.new('Cube.002')
me_cube_002.from_pydata([(-0.69, -0.23, -0.1524), (-0.69, -0.1464, -0.23), (-0.69, -0.2188, -0.1912), (-0.69, -0.1882, -0.2196), (-0.69, -0.23, 0.1487), (-0.69, -0.1893, 0.2191), (-0.69, -0.2191, 0.1893), (-0.69, 0.23, -0.1524), (-0.69, 0.1464, -0.23), (-0.69, 0.2188, -0.1912), (-0.69, 0.1882, -0.2196), (-0.69, 0.23, 0.1487), (-0.69, 0.2191, 0.1893), (-0.69, 0.1893, 0.2191), (0.69, -0.23, -0.1524), (0.69, -0.1464, -0.23), (0.69, -0.2188, -0.1912), (0.69, -0.1882, -0.2196), (0.69, -0.23, 0.1487), (0.69, -0.2191, 0.1893), (0.69, -0.1893, 0.2191), (0.69, 0.23, -0.1524), (0.69, 0.1464, -0.23), (0.69, 0.2188, -0.1912), (0.69, 0.1882, -0.2196), (0.69, 0.23, 0.1487), (0.69, 0.1893, 0.2191), (0.69, 0.2191, 0.1893), (-0.69, 0.1087, 0.19), (-0.69, 0.19, 0.1087), (-0.69, 0.1493, 0.1791), (-0.69, 0.1791, 0.1493), (-0.69, -0.19, 0.1087), (-0.69, -0.1087, 0.19), (-0.69, -0.1791, 0.1493), (-0.69, -0.1493, 0.1791), (-0.69, -0.19, -0.1324), (-0.69, -0.1064, -0.21), (-0.69, -0.1788, -0.1712), (-0.69, -0.1482, -0.1996), (-0.69, 0.1064, -0.21), (-0.69, 0.19, -0.1324), (-0.69, 0.1482, -0.1996), (-0.69, 0.1788, -0.1712), (0.69, -0.1087, 0.19), (0.69, -0.19, 0.1087), (0.69, -0.1493, 0.1791), (0.69, -0.1791, 0.1493), (0.69, 0.19, 0.1087), (0.69, 0.1087, 0.19), (0.69, 0.1791, 0.1493), (0.69, 0.1493, 0.1791), (0.69, -0.1064, -0.21), (0.69, -0.19, -0.1324), (0.69, -0.1482, -0.1996), (0.69, -0.1788, -0.1712), (0.69, 0.19, -0.1324), (0.69, 0.1064, -0.21), (0.69, 0.1788, -0.1712), (0.69, 0.1482, -0.1996), (-0.69, 0.1487, 0.23), (-0.69, -0.1487, 0.23), (0.69, 0.1487, 0.23), (0.69, -0.1487, 0.23), (-0.638, -0.1387, 0.23), (-0.66, -0.1167, 0.23), (-0.6536, -0.1323, 0.23), (-0.66, 0.1167, 0.23), (-0.638, 0.1387, 0.23), (-0.6536, 0.1323, 0.23), (0.66, -0.1167, 0.23), (0.638, -0.1387, 0.23), (0.6536, -0.1323, 0.23), (0.638, 0.1387, 0.23), (0.66, 0.1167, 0.23), (0.6536, 0.1323, 0.23), (-0.64, -0.1487, 0.23), (-0.6612, -0.1399, 0.23), (-0.67, -0.1187, 0.23), (-0.67, 0.1187, 0.23), (-0.6612, 0.1399, 0.23), (-0.64, 0.1487, 0.23), (0.67, -0.1187, 0.23), (0.6612, -0.1399, 0.23), (0.64, -0.1487, 0.23), (0.64, 0.1487, 0.23), (0.6612, 0.1399, 0.23), (0.67, 0.1187, 0.23), (-0.639, -0.1437, 0.225), (-0.6574, -0.1361, 0.225), (-0.665, -0.1177, 0.225), (-0.665, 0.1177, 0.225), (-0.6574, 0.1361, 0.225), (-0.639, 0.1437, 0.225), (0.665, -0.1177, 0.225), (0.6574, -0.1361, 0.225), (0.639, -0.1437, 0.225), (0.639, 0.1437, 0.225), (0.6574, 0.1361, 0.225), (0.665, 0.1177, 0.225)], [], [(48, 29, 41, 56), (61, 60, 28, 33), (37, 52, 57, 40), (14, 18, 4, 0), (45, 18, 14, 53), (8, 1, 37, 40), (49, 62, 63, 44), (29, 11, 7, 41), (56, 21, 25, 48), (74, 75, 73, 68, 69, 67, 65, 66, 64, 71, 72, 70), (52, 15, 22, 57), (36, 32, 45, 53), (28, 49, 44, 33), (86, 87, 82, 83, 84, 63, 62, 85), (9, 23, 24, 10), (7, 21, 23, 9), (17, 3, 1, 15), (16, 2, 3, 17), (14, 0, 2, 16), (30, 51, 49, 28), (31, 50, 51, 30), (29, 48, 50, 31), (46, 35, 33, 44), (0, 36, 38, 2), (2, 38, 39, 3), (3, 39, 37, 1), (8, 40, 42, 10), (10, 42, 43, 9), (9, 43, 41, 7), (47, 34, 35, 46), (45, 32, 34, 47), (43, 58, 56, 41), (15, 52, 54, 17), (17, 54, 55, 16), (16, 55, 53, 14), (21, 56, 58, 23), (23, 58, 59, 24), (24, 59, 57, 22), (42, 59, 58, 43), (40, 57, 59, 42), (39, 54, 52, 37), (38, 55, 54, 39), (36, 53, 55, 38), (27, 12, 13, 26), (25, 11, 12, 27), (19, 6, 4, 18), (20, 5, 6, 19), (8, 22, 15, 1), (11, 29, 31, 12), (12, 31, 30, 13), (13, 30, 28, 60), (61, 33, 35, 5), (5, 35, 34, 6), (6, 34, 32, 4), (18, 45, 47, 19), (19, 47, 46, 20), (20, 46, 44, 63), (62, 49, 51, 26), (26, 51, 50, 27), (27, 50, 48, 25), (0, 4, 32, 36), (11, 25, 21, 7), (76, 77, 78, 79, 80, 81, 60, 61), (10, 24, 22, 8), (88, 89, 77, 76), (89, 90, 78, 77), (91, 92, 80, 79), (92, 93, 81, 80), (94, 95, 83, 82), (95, 96, 84, 83), (97, 98, 86, 85), (98, 99, 87, 86), (90, 91, 79, 78), (96, 88, 76, 84), (99, 94, 82, 87), (93, 97, 85, 81), (64, 66, 89, 88), (66, 65, 90, 89), (67, 69, 92, 91), (69, 68, 93, 92), (70, 72, 95, 94), (72, 71, 96, 95), (73, 75, 98, 97), (75, 74, 99, 98), (65, 67, 91, 90), (71, 64, 88, 96), (74, 70, 94, 99), (68, 73, 97, 93), (84, 76, 61, 5, 20, 63), (26, 13, 60, 81, 85, 62)])
me_cube_002.polygons.foreach_set('use_smooth', [True] * 90)
me_cube_002.polygons.foreach_set('material_index', [0, 2, 0, 0, 2, 2, 2, 2, 2, 1, 2, 0, 0, 0, 0, 0, 0, 0, 0, 0, 0, 0, 0, 2, 2, 2, 2, 2, 2, 0, 0, 0, 2, 2, 2, 2, 2, 2, 0, 0, 0, 0, 0, 0, 0, 0, 0, 0, 2, 2, 2, 2, 2, 2, 2, 2, 2, 2, 2, 2, 2, 0, 0, 0, 0, 0, 0, 0, 0, 0, 0, 0, 0, 0, 0, 0, 1, 1, 1, 1, 1, 1, 1, 1, 1, 1, 1, 1, 0, 0])
_k = set([(64, 66), (64, 71), (65, 66), (65, 67), (67, 69), (68, 69), (68, 73), (70, 72), (70, 74), (71, 72), (73, 75), (74, 75), (76, 77), (76, 84), (77, 78), (78, 79), (79, 80), (80, 81), (81, 85), (82, 83), (82, 87), (83, 84), (85, 86), (86, 87), (88, 89), (88, 96), (89, 90), (90, 91), (91, 92), (92, 93), (93, 97), (94, 95), (94, 99), (95, 96), (97, 98), (98, 99)])
me_cube_002.attributes.new('sharp_edge', 'BOOLEAN', 'EDGE').data.foreach_set('value', [ (min(e.vertices), max(e.vertices)) in _k for e in me_cube_002.edges])
_uv = me_cube_002.uv_layers.new(name='TexMap')
_uv.uv.foreach_set('vector', [16.46, 0.2448, 0.5724, 0.2448, 0.5724, -2.53, 16.46, -2.53, -15.46, 11.94, -15.46, 8.514, -15.0, 8.975, -15.0, 11.48, 0.5724, -6.421, 16.46, -6.421, 16.46, -3.971, 0.5724, -3.971, 0.4748, -10.65, 0.4764, -7.169, -15.45, -7.162, -15.45, -10.64, 1.969, 4.749, 1.508, 4.289, 4.974, 4.289, 4.744, 4.749, -10.16, 8.54, -10.16, 11.91, -10.39, 11.45, -10.39, 9.001, 1.033, 8.187, 0.5724, 8.647, 0.5724, 5.225, 1.033, 5.685, -14.06, 8.039, -14.52, 7.578, -11.05, 7.578, -11.28, 8.039, 4.744, 9.123, 4.974, 9.583, 1.508, 9.583, 1.969, 9.123, 0.08837, -2.672, 0.01754, -2.505, -0.1522, -2.437, -14.81, -2.45, -14.98, -2.517, -15.05, -2.683, -15.06, -5.308, -14.99, -5.475, -14.82, -5.542, -0.1599, -5.542, 0.01091, -5.474, 0.08273, -5.308, 5.637, 5.711, 5.867, 5.251, 5.867, 8.621, 5.637, 8.161, 0.5724, -7.861, 0.5724, -10.64, 16.46, -10.64, 16.46, -7.861, 0.5724, 1.698, 16.46, 1.698, 16.46, 4.2, 0.5724, 4.2, 0.1368, -2.383, 0.2504, -2.635, 0.2431, -5.345, 0.13, -5.596, -0.125, -5.705, 0.4734, -5.698, 0.4804, -2.282, -0.1171, -2.275, -15.45, 3.113, 0.4785, 3.131, 0.4779, 3.612, -15.45, 3.595, -15.45, 2.647, 0.479, 2.665, 0.4785, 3.131, -15.45, 3.113, 0.4743, -11.59, -15.46, -11.59, -15.46, -12.08, 0.4741, -12.09, 0.4746, -11.11, -15.46, -11.1, -15.46, -11.59, 0.4743, -11.59, 0.4748, -10.65, -15.45, -10.64, -15.46, -11.1, 0.4746, -11.11, 0.5724, 1.214, 16.46, 1.214, 16.46, 1.698, 0.5724, 1.698, 0.5724, 0.7292, 16.46, 0.7292, 16.46, 1.214, 0.5724, 1.214, 0.5724, 0.2448, 16.46, 0.2448, 16.46, 0.7292, 0.5724, 0.7292, 16.46, -11.61, 0.5724, -11.61, 0.5724, -12.09, 16.46, -12.09, -11.05, 12.87, -11.28, 12.41, -10.84, 12.28, -10.61, 12.74, -10.61, 12.74, -10.84, 12.28, -10.51, 11.93, -10.28, 12.39, -10.28, 12.39, -10.51, 11.93, -10.39, 11.45, -10.16, 11.91, -10.16, 8.54, -10.39, 9.001, -10.51, 8.52, -10.28, 8.059, -10.28, 8.059, -10.51, 8.52, -10.84, 8.168, -10.61, 7.707, -10.61, 7.707, -10.84, 8.168, -11.28, 8.039, -11.05, 7.578, 16.46, -11.12, 0.5724, -11.12, 0.5724, -11.61, 16.46, -11.61, 16.46, -10.64, 0.5724, -10.64, 0.5724, -11.12, 16.46, -11.12, 0.5724, -2.995, 16.46, -2.995, 16.46, -2.53, 0.5724, -2.53, 5.867, 5.251, 5.637, 5.711, 5.517, 5.23, 5.747, 4.77, 5.747, 4.77, 5.517, 5.23, 5.19, 4.878, 5.42, 4.418, 5.42, 4.418, 5.19, 4.878, 4.744, 4.749, 4.974, 4.289, 4.974, 9.583, 4.744, 9.123, 5.19, 8.994, 5.42, 9.454, 5.42, 9.454, 5.19, 8.994, 5.517, 8.642, 5.747, 9.102, 5.747, 9.102, 5.517, 8.642, 5.637, 8.161, 5.867, 8.621, 0.5724, -3.475, 16.46, -3.475, 16.46, -2.995, 0.5724, -2.995, 0.5724, -3.971, 16.46, -3.971, 16.46, -3.475, 0.5724, -3.475, 0.5724, -6.916, 16.46, -6.916, 16.46, -6.421, 0.5724, -6.421, 0.5724, -7.397, 16.46, -7.397, 16.46, -6.916, 0.5724, -6.916, 0.5724, -7.861, 16.46, -7.861, 16.46, -7.397, 0.5724, -7.397, 0.4832, -1.297, -15.45, -1.314, -15.45, -1.8, 0.4837, -1.783, 0.4827, -0.8113, -15.45, -0.8285, -15.45, -1.314, 0.4832, -1.297, 0.4766, -6.683, -15.45, -6.676, -15.45, -7.162, 0.4764, -7.169, 0.4768, -6.197, -15.45, -6.19, -15.45, -6.676, 0.4766, -6.683, -15.45, 4.092, 0.4774, 4.109, 0.4738, 7.49, -15.46, 7.473, -14.52, 7.578, -14.06, 8.039, -14.53, 8.164, -14.99, 7.704, -14.99, 7.704, -14.53, 8.164, -14.87, 8.507, -15.33, 8.046, -15.33, 8.046, -14.87, 8.507, -15.0, 8.975, -15.46, 8.514, -15.46, 11.94, -15.0, 11.48, -14.87, 11.94, -15.33, 12.4, -15.33, 12.4, -14.87, 11.94, -14.53, 12.29, -14.99, 12.75, -14.99, 12.75, -14.53, 12.29, -14.06, 12.41, -14.52, 12.87, 1.508, 4.289, 1.969, 4.749, 1.501, 4.874, 1.04, 4.414, 1.04, 4.414, 1.501, 4.874, 1.158, 5.217, 0.6978, 4.757, 0.6978, 4.757, 1.158, 5.217, 1.033, 5.685, 0.5724, 5.225, 0.5724, 8.647, 1.033, 8.187, 1.158, 8.655, 0.6978, 9.115, 0.6978, 9.115, 1.158, 8.655, 1.501, 8.997, 1.04, 9.458, 1.04, 9.458, 1.501, 8.997, 1.969, 9.123, 1.508, 9.583, -11.05, 12.87, -14.52, 12.87, -14.06, 12.41, -11.28, 12.41, -15.45, -0.8285, 0.4827, -0.8113, 0.479, 2.665, -15.45, 2.647, -14.85, -5.704, -15.11, -5.595, -15.22, -5.345, -15.21, -2.646, -15.1, -2.396, -14.85, -2.286, -15.44, -2.295, -15.45, -5.696, -15.45, 3.595, 0.4779, 3.612, 0.4774, 4.109, -15.45, 4.092, -14.84, -5.623, -15.05, -5.533, -15.11, -5.595, -14.85, -5.704, -15.05, -5.533, -15.14, -5.326, -15.22, -5.345, -15.11, -5.595, -15.13, -2.664, -15.04, -2.458, -15.1, -2.396, -15.21, -2.646, -15.04, -2.458, -14.83, -2.368, -14.85, -2.286, -15.1, -2.396, 0.1627, -5.326, 0.06885, -5.534, 0.13, -5.596, 0.2431, -5.345, 0.06885, -5.534, -0.1427, -5.624, -0.125, -5.705, 0.13, -5.596, -0.1349, -2.356, 0.07562, -2.446, 0.1368, -2.383, -0.1171, -2.275, 0.07562, -2.446, 0.1692, -2.654, 0.2504, -2.635, 0.1368, -2.383, -15.14, -5.326, -15.13, -2.664, -15.21, -2.646, -15.22, -5.345, -0.1427, -5.624, -14.84, -5.623, -14.85, -5.704, -0.125, -5.705, 0.1692, -2.654, 0.1627, -5.326, 0.2431, -5.345, 0.2504, -2.635, -14.83, -2.368, -0.1349, -2.356, -0.1171, -2.275, -14.85, -2.286, -14.82, -5.542, -14.99, -5.475, -15.05, -5.533, -14.84, -5.623, -14.99, -5.475, -15.06, -5.308, -15.14, -5.326, -15.05, -5.533, -15.05, -2.683, -14.98, -2.517, -15.04, -2.458, -15.13, -2.664, -14.98, -2.517, -14.81, -2.45, -14.83, -2.368, -15.04, -2.458, 0.08273, -5.308, 0.01091, -5.474, 0.06885, -5.534, 0.1627, -5.326, 0.01091, -5.474, -0.1599, -5.542, -0.1427, -5.624, 0.06885, -5.534, -0.1522, -2.437, 0.01754, -2.505, 0.07562, -2.446, -0.1349, -2.356, 0.01754, -2.505, 0.08837, -2.672, 0.1692, -2.654, 0.07562, -2.446, -15.06, -5.308, -15.05, -2.683, -15.13, -2.664, -15.14, -5.326, -0.1599, -5.542, -14.82, -5.542, -14.84, -5.623, -0.1427, -5.624, 0.08837, -2.672, 0.08273, -5.308, 0.1627, -5.326, 0.1692, -2.654, -14.81, -2.45, -0.1522, -2.437, -0.1349, -2.356, -14.83, -2.368, -0.125, -5.705, -14.85, -5.704, -15.45, -5.696, -15.45, -6.19, 0.4768, -6.197, 0.4734, -5.698, 0.4837, -1.783, -15.45, -1.8, -15.44, -2.295, -14.85, -2.286, -0.1171, -2.275, 0.4804, -2.282])
me_cube_002.materials.append(mat_plastic)
me_cube_002.materials.append(mat_softpad)
me_cube_002.materials.append(mat_plastic_rubber)
me_cube_002.update()

# ---- objects
ob_light = bpy.data.objects.new('Light', light_light)
ob_camera = bpy.data.objects.new('Camera', cam_camera)
ob_cube_001 = bpy.data.objects.new('Cube.001', me_cube_001)
ob_cube_002 = bpy.data.objects.new('Cube.002', me_cube_001)
ob_cube_003 = bpy.data.objects.new('Cube.003', me_cube_001)
ob_cube_004 = bpy.data.objects.new('Cube.004', me_cube_001)
ob_cube_005 = bpy.data.objects.new('Cube.005', me_cube_001)
ob_cube_006 = bpy.data.objects.new('Cube.006', me_cube_001)
ob_cube_007 = bpy.data.objects.new('Cube.007', me_cube_001)
ob_cube_008 = bpy.data.objects.new('Cube.008', me_cube_001)
ob_cube_009 = bpy.data.objects.new('Cube.009', me_cube_001)
ob_arcs_6x = bpy.data.objects.new('Arcs.6x', me_cube_010)
ob_arcs_3x = bpy.data.objects.new('Arcs.3x', me_cube_003)
ob_bench_6x = bpy.data.objects.new('Bench.6x', me_cube_007)
ob_bench_3x = bpy.data.objects.new('Bench.3x', me_cube_002)

# ---- transforms, parenting, visibility, modifiers, constraints
ob_light.location = (4.076, 1.005, 5.904)
ob_light.rotation_euler = (0.6503, 0.05522, 1.866)
ob_light.lock_rotations_4d = False
ob_light.empty_display_type = 'ARROWS'
ob_light.color = (0.0, 0.0, 0.0, 0.0)
ob_light.lineart.crease_threshold = 0.0
ob_camera.location = (1.421, -1.249, 1.071)
ob_camera.rotation_euler = (1.109, 5.765e-08, 0.8149)
ob_camera.lock_rotations_4d = False
ob_camera.empty_display_type = 'ARROWS'
ob_camera.color = (0.0, 0.0, 0.0, 0.0)
ob_camera.display_type = 'WIRE'
ob_camera.lineart.crease_threshold = 0.0
ob_cube_001.location = (-0.23, 0.0, 0.23)
_m = ob_cube_001.modifiers.new('Wireframe', 'WIREFRAME')
_m.offset = -1.0
_m.use_relative_offset = True
ob_cube_002.location = (0.23, 0.0, 0.23)
_m = ob_cube_002.modifiers.new('Wireframe', 'WIREFRAME')
_m.offset = -1.0
_m.use_relative_offset = True
ob_cube_003.location = (0.69, 0.0, 0.23)
_m = ob_cube_003.modifiers.new('Wireframe', 'WIREFRAME')
_m.offset = -1.0
_m.use_relative_offset = True
ob_cube_004.location = (1.15, 0.0, 0.23)
_m = ob_cube_004.modifiers.new('Wireframe', 'WIREFRAME')
_m.offset = -1.0
_m.use_relative_offset = True
ob_cube_005.location = (-1.15, 0.0, 0.23)
_m = ob_cube_005.modifiers.new('Wireframe', 'WIREFRAME')
_m.offset = -1.0
_m.use_relative_offset = True
ob_cube_006.location = (-0.69, 0.0, 0.23)
_m = ob_cube_006.modifiers.new('Wireframe', 'WIREFRAME')
_m.offset = -1.0
_m.use_relative_offset = True
ob_cube_007.location = (-0.46, 0.0, 0.23)
_m = ob_cube_007.modifiers.new('Wireframe', 'WIREFRAME')
_m.offset = -1.0
_m.use_relative_offset = True
ob_cube_008.location = (0.0, 0.0, 0.23)
_m = ob_cube_008.modifiers.new('Wireframe', 'WIREFRAME')
_m.offset = -1.0
_m.use_relative_offset = True
ob_cube_009.location = (0.46, 0.0, 0.23)
_m = ob_cube_009.modifiers.new('Wireframe', 'WIREFRAME')
_m.offset = -1.0
_m.use_relative_offset = True
ob_arcs_6x.location = (0.0, 0.0, 0.0)
ob_arcs_3x.location = (0.0, 0.0, 0.0)
ob_bench_6x.location = (0.0, 0.0, 0.23)
_m = ob_bench_6x.modifiers.new('Boolean', 'BOOLEAN')
_m.collection = col_cutters_6x
_m.operand_type = 'COLLECTION'
_m = ob_bench_6x.modifiers.new('Auto Smooth', 'NODES')
_m.node_group = ng_auto_smooth
_gi = [s.identifier for s in ng_auto_smooth.interface.items_tree if s.item_type == 'SOCKET' and s.in_out == 'INPUT']
_m[_gi[1]] = 0.8029  # 'Angle'
ob_bench_3x.location = (0.0, 0.0, 0.23)
_m = ob_bench_3x.modifiers.new('Boolean', 'BOOLEAN')
_m.collection = col_cutters_3x
_m.operand_type = 'COLLECTION'
_m = ob_bench_3x.modifiers.new('Auto Smooth', 'NODES')
_m.node_group = ng_auto_smooth
_gi = [s.identifier for s in ng_auto_smooth.interface.items_tree if s.item_type == 'SOCKET' and s.in_out == 'INPUT']
_m[_gi[1]] = 0.8029  # 'Angle'

# ---- collection membership
col_cam___light.objects.link(ob_light)
col_cam___light.objects.link(ob_camera)
col_refer_6x.objects.link(ob_cube_001)
col_refer_6x.objects.link(ob_cube_002)
col_refer_6x.objects.link(ob_cube_003)
col_refer_6x.objects.link(ob_cube_004)
col_refer_6x.objects.link(ob_cube_005)
col_refer_6x.objects.link(ob_cube_006)
col_refer_3x.objects.link(ob_cube_007)
col_refer_3x.objects.link(ob_cube_008)
col_refer_3x.objects.link(ob_cube_009)
col_cutters_6x.objects.link(ob_arcs_6x)
col_cutters_3x.objects.link(ob_arcs_3x)
col_bench_6x.objects.link(ob_bench_6x)
col_bench_3x.objects.link(ob_bench_3x)
def _layer_coll(name, lc=None):
    lc = lc or bpy.context.view_layer.layer_collection
    for c in lc.children:
        if c.name == name: return c
        r = _layer_coll(name, c)
        if r: return r
_layer_coll('Refer.6x').exclude = True
_layer_coll('Refer.3x').exclude = True
_layer_coll('Cutters.6x').exclude = True
_layer_coll('Cutters.3x').exclude = True
_layer_coll('Bench.6x').exclude = True

# ---- scene / render settings (as saved in the file)
scene.camera = ob_camera
scene.frame_start = 1; scene.frame_end = 250; scene.frame_set(1)
scene.render.engine = 'CYCLES'
scene.render.image_settings.compression = 100
scene.render.resolution_x = 640
scene.render.resolution_y = 480
scene.cycles.sampling_pattern = 'TABULATED_SOBOL'
scene.view_settings.view_transform = 'Standard'
bpy.context.view_layer.update()
